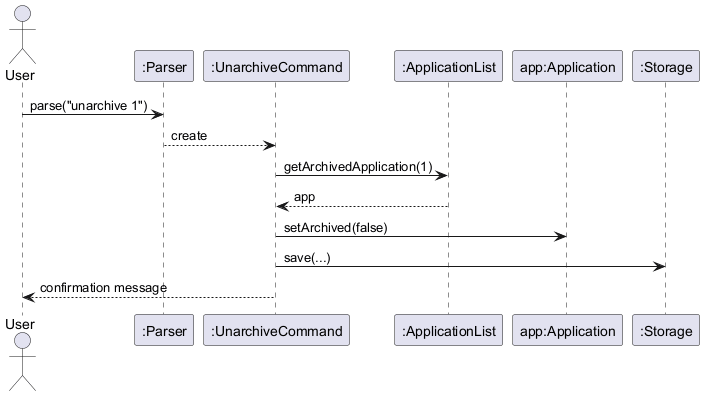

The diagram above was rendered by PlantUML. Its source (embedded in the PNG):
@startuml
actor User
participant ":Parser" as P
participant ":UnarchiveCommand" as UC
participant ":ApplicationList" as AL
participant "app:Application" as app
participant ":Storage" as S

User -> P : parse("unarchive 1")
P --> UC : create

UC -> AL : getArchivedApplication(1)
AL --> UC : app
UC -> app : setArchived(false)
UC -> S : save(...)
UC --> User : confirmation message
@enduml